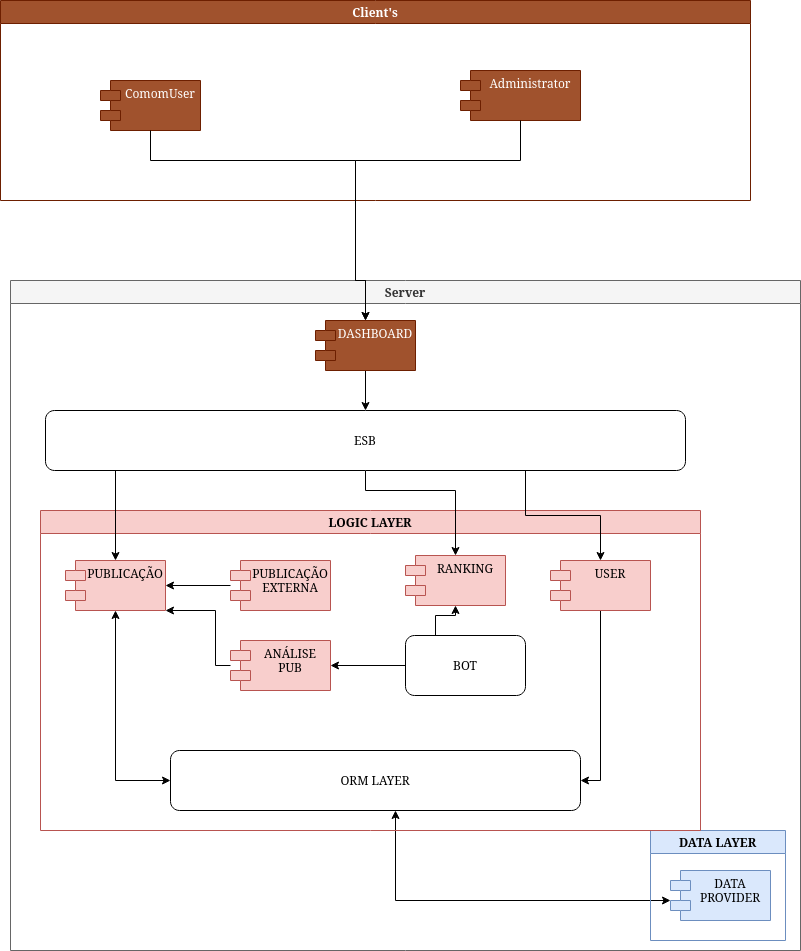

The diagram above was exported from draw.io. Its source (the exported page's mxGraphModel, read from the mxfile embedded in the PNG):
<mxGraphModel dx="868" dy="452" grid="1" gridSize="10" guides="1" tooltips="1" connect="1" arrows="1" fold="1" page="1" pageScale="1" pageWidth="850" pageHeight="1100" math="0" shadow="0">
  <root>
    <mxCell id="0" />
    <mxCell id="1" parent="0" />
    <mxCell id="iA1ath8phrTGZNmdMcXn-10" value="Server" style="swimlane;fillColor=#f5f5f5;strokeColor=#666666;fontColor=#333333;" parent="1" vertex="1">
      <mxGeometry x="60" y="300" width="790" height="670" as="geometry" />
    </mxCell>
    <mxCell id="iA1ath8phrTGZNmdMcXn-16" style="edgeStyle=orthogonalEdgeStyle;rounded=0;orthogonalLoop=1;jettySize=auto;html=1;startArrow=classic;startFill=1;" parent="iA1ath8phrTGZNmdMcXn-10" source="Hu-gcVlY7Ar41gGi73Ao-6" target="iA1ath8phrTGZNmdMcXn-7" edge="1">
      <mxGeometry relative="1" as="geometry">
        <Array as="points">
          <mxPoint x="385" y="620" />
        </Array>
        <mxPoint x="385" y="390" as="sourcePoint" />
      </mxGeometry>
    </mxCell>
    <mxCell id="iA1ath8phrTGZNmdMcXn-29" value="DATA LAYER" style="swimlane;fillColor=#dae8fc;strokeColor=#6c8ebf;" parent="iA1ath8phrTGZNmdMcXn-10" vertex="1">
      <mxGeometry x="640" y="550" width="135" height="110" as="geometry" />
    </mxCell>
    <mxCell id="iA1ath8phrTGZNmdMcXn-7" value="DATA&#10;PROVIDER&#10;" style="shape=module;align=left;spacingLeft=20;align=center;verticalAlign=top;fillColor=#dae8fc;strokeColor=#6c8ebf;" parent="iA1ath8phrTGZNmdMcXn-29" vertex="1">
      <mxGeometry x="20" y="40" width="100" height="50" as="geometry" />
    </mxCell>
    <mxCell id="iA1ath8phrTGZNmdMcXn-30" value="LOGIC LAYER" style="swimlane;fillColor=#f8cecc;strokeColor=#b85450;" parent="iA1ath8phrTGZNmdMcXn-10" vertex="1">
      <mxGeometry x="30" y="230" width="660" height="320" as="geometry" />
    </mxCell>
    <mxCell id="iA1ath8phrTGZNmdMcXn-34" style="edgeStyle=orthogonalEdgeStyle;rounded=0;orthogonalLoop=1;jettySize=auto;html=1;startArrow=classic;startFill=1;" parent="iA1ath8phrTGZNmdMcXn-30" source="iA1ath8phrTGZNmdMcXn-13" target="Hu-gcVlY7Ar41gGi73Ao-6" edge="1">
      <mxGeometry relative="1" as="geometry">
        <Array as="points">
          <mxPoint x="75" y="270" />
        </Array>
        <mxPoint x="300" y="140" as="targetPoint" />
      </mxGeometry>
    </mxCell>
    <mxCell id="iA1ath8phrTGZNmdMcXn-13" value="PUBLICAÇÃO" style="shape=module;align=left;spacingLeft=20;align=center;verticalAlign=top;fillColor=#f8cecc;strokeColor=#b85450;" parent="iA1ath8phrTGZNmdMcXn-30" vertex="1">
      <mxGeometry x="25" y="50" width="100" height="50" as="geometry" />
    </mxCell>
    <mxCell id="Hu-gcVlY7Ar41gGi73Ao-12" style="edgeStyle=orthogonalEdgeStyle;rounded=0;orthogonalLoop=1;jettySize=auto;html=1;" edge="1" parent="iA1ath8phrTGZNmdMcXn-30" source="iA1ath8phrTGZNmdMcXn-36" target="iA1ath8phrTGZNmdMcXn-13">
      <mxGeometry relative="1" as="geometry" />
    </mxCell>
    <mxCell id="iA1ath8phrTGZNmdMcXn-36" value="PUBLICAÇÃO&#10;EXTERNA" style="shape=module;align=left;spacingLeft=20;align=center;verticalAlign=top;fillColor=#f8cecc;strokeColor=#b85450;" parent="iA1ath8phrTGZNmdMcXn-30" vertex="1">
      <mxGeometry x="190" y="50" width="100" height="50" as="geometry" />
    </mxCell>
    <mxCell id="Hu-gcVlY7Ar41gGi73Ao-6" value="ORM LAYER" style="rounded=1;whiteSpace=wrap;html=1;" vertex="1" parent="iA1ath8phrTGZNmdMcXn-30">
      <mxGeometry x="130" y="240" width="410" height="60" as="geometry" />
    </mxCell>
    <mxCell id="Hu-gcVlY7Ar41gGi73Ao-10" style="edgeStyle=orthogonalEdgeStyle;rounded=0;orthogonalLoop=1;jettySize=auto;html=1;" edge="1" parent="iA1ath8phrTGZNmdMcXn-30" source="Hu-gcVlY7Ar41gGi73Ao-8" target="Hu-gcVlY7Ar41gGi73Ao-9">
      <mxGeometry relative="1" as="geometry" />
    </mxCell>
    <mxCell id="Hu-gcVlY7Ar41gGi73Ao-18" style="edgeStyle=orthogonalEdgeStyle;rounded=0;orthogonalLoop=1;jettySize=auto;html=1;exitX=0.25;exitY=0;exitDx=0;exitDy=0;" edge="1" parent="iA1ath8phrTGZNmdMcXn-30" source="Hu-gcVlY7Ar41gGi73Ao-8" target="Hu-gcVlY7Ar41gGi73Ao-15">
      <mxGeometry relative="1" as="geometry" />
    </mxCell>
    <mxCell id="Hu-gcVlY7Ar41gGi73Ao-8" value="BOT" style="rounded=1;whiteSpace=wrap;html=1;" vertex="1" parent="iA1ath8phrTGZNmdMcXn-30">
      <mxGeometry x="365" y="125" width="120" height="60" as="geometry" />
    </mxCell>
    <mxCell id="Hu-gcVlY7Ar41gGi73Ao-11" style="edgeStyle=orthogonalEdgeStyle;rounded=0;orthogonalLoop=1;jettySize=auto;html=1;" edge="1" parent="iA1ath8phrTGZNmdMcXn-30" source="Hu-gcVlY7Ar41gGi73Ao-9" target="iA1ath8phrTGZNmdMcXn-13">
      <mxGeometry relative="1" as="geometry">
        <Array as="points">
          <mxPoint x="175" y="100" />
        </Array>
      </mxGeometry>
    </mxCell>
    <mxCell id="Hu-gcVlY7Ar41gGi73Ao-9" value="ANÁLISE&#10;PUB" style="shape=module;align=left;spacingLeft=20;align=center;verticalAlign=top;fillColor=#f8cecc;strokeColor=#b85450;" vertex="1" parent="iA1ath8phrTGZNmdMcXn-30">
      <mxGeometry x="190" y="130" width="100" height="50" as="geometry" />
    </mxCell>
    <mxCell id="Hu-gcVlY7Ar41gGi73Ao-15" value="RANKING" style="shape=module;align=left;spacingLeft=20;align=center;verticalAlign=top;fillColor=#f8cecc;strokeColor=#b85450;" vertex="1" parent="iA1ath8phrTGZNmdMcXn-30">
      <mxGeometry x="365" y="45" width="100" height="50" as="geometry" />
    </mxCell>
    <mxCell id="Hu-gcVlY7Ar41gGi73Ao-21" style="edgeStyle=orthogonalEdgeStyle;rounded=0;orthogonalLoop=1;jettySize=auto;html=1;exitX=0.25;exitY=1;exitDx=0;exitDy=0;entryX=1;entryY=0.5;entryDx=0;entryDy=0;" edge="1" parent="iA1ath8phrTGZNmdMcXn-30" source="Hu-gcVlY7Ar41gGi73Ao-19" target="Hu-gcVlY7Ar41gGi73Ao-6">
      <mxGeometry relative="1" as="geometry">
        <Array as="points">
          <mxPoint x="560" y="100" />
          <mxPoint x="560" y="270" />
        </Array>
      </mxGeometry>
    </mxCell>
    <mxCell id="Hu-gcVlY7Ar41gGi73Ao-19" value="USER" style="shape=module;align=left;spacingLeft=20;align=center;verticalAlign=top;fillColor=#f8cecc;strokeColor=#b85450;" vertex="1" parent="iA1ath8phrTGZNmdMcXn-30">
      <mxGeometry x="510" y="50" width="100" height="50" as="geometry" />
    </mxCell>
    <mxCell id="Hu-gcVlY7Ar41gGi73Ao-4" style="edgeStyle=orthogonalEdgeStyle;rounded=0;orthogonalLoop=1;jettySize=auto;html=1;exitX=0.25;exitY=1;exitDx=0;exitDy=0;" edge="1" parent="iA1ath8phrTGZNmdMcXn-10" source="Hu-gcVlY7Ar41gGi73Ao-1" target="iA1ath8phrTGZNmdMcXn-13">
      <mxGeometry relative="1" as="geometry">
        <Array as="points">
          <mxPoint x="143" y="190" />
          <mxPoint x="105" y="190" />
        </Array>
      </mxGeometry>
    </mxCell>
    <mxCell id="Hu-gcVlY7Ar41gGi73Ao-17" style="edgeStyle=orthogonalEdgeStyle;rounded=0;orthogonalLoop=1;jettySize=auto;html=1;" edge="1" parent="iA1ath8phrTGZNmdMcXn-10" source="Hu-gcVlY7Ar41gGi73Ao-1" target="Hu-gcVlY7Ar41gGi73Ao-15">
      <mxGeometry relative="1" as="geometry">
        <Array as="points">
          <mxPoint x="355" y="210" />
          <mxPoint x="445" y="210" />
        </Array>
      </mxGeometry>
    </mxCell>
    <mxCell id="Hu-gcVlY7Ar41gGi73Ao-20" style="edgeStyle=orthogonalEdgeStyle;rounded=0;orthogonalLoop=1;jettySize=auto;html=1;exitX=0.75;exitY=1;exitDx=0;exitDy=0;" edge="1" parent="iA1ath8phrTGZNmdMcXn-10" source="Hu-gcVlY7Ar41gGi73Ao-1" target="Hu-gcVlY7Ar41gGi73Ao-19">
      <mxGeometry relative="1" as="geometry" />
    </mxCell>
    <mxCell id="Hu-gcVlY7Ar41gGi73Ao-1" value="ESB" style="rounded=1;whiteSpace=wrap;html=1;" vertex="1" parent="iA1ath8phrTGZNmdMcXn-10">
      <mxGeometry x="35" y="130" width="640" height="60" as="geometry" />
    </mxCell>
    <mxCell id="Hu-gcVlY7Ar41gGi73Ao-14" style="edgeStyle=orthogonalEdgeStyle;rounded=0;orthogonalLoop=1;jettySize=auto;html=1;exitX=0.5;exitY=1;exitDx=0;exitDy=0;" edge="1" parent="iA1ath8phrTGZNmdMcXn-10" source="Hu-gcVlY7Ar41gGi73Ao-13" target="Hu-gcVlY7Ar41gGi73Ao-1">
      <mxGeometry relative="1" as="geometry" />
    </mxCell>
    <mxCell id="Hu-gcVlY7Ar41gGi73Ao-13" value="DASHBOARD" style="shape=module;align=left;spacingLeft=20;align=center;verticalAlign=top;fillColor=#a0522d;fontColor=#ffffff;strokeColor=#6D1F00;" vertex="1" parent="iA1ath8phrTGZNmdMcXn-10">
      <mxGeometry x="305" y="40" width="100" height="50" as="geometry" />
    </mxCell>
    <mxCell id="iA1ath8phrTGZNmdMcXn-51" value="Client's" style="swimlane;fillColor=#a0522d;fontColor=#ffffff;strokeColor=#6D1F00;" parent="1" vertex="1">
      <mxGeometry x="50" y="20" width="750" height="200" as="geometry" />
    </mxCell>
    <mxCell id="iA1ath8phrTGZNmdMcXn-4" value="ComomUser" style="shape=module;align=left;spacingLeft=20;align=center;verticalAlign=top;fillColor=#a0522d;fontColor=#ffffff;strokeColor=#6D1F00;" parent="iA1ath8phrTGZNmdMcXn-51" vertex="1">
      <mxGeometry x="100" y="80" width="100" height="50" as="geometry" />
    </mxCell>
    <mxCell id="iA1ath8phrTGZNmdMcXn-3" value="Administrator" style="shape=module;align=left;spacingLeft=20;align=center;verticalAlign=top;fillColor=#a0522d;fontColor=#ffffff;strokeColor=#6D1F00;" parent="iA1ath8phrTGZNmdMcXn-51" vertex="1">
      <mxGeometry x="460" y="70" width="120" height="50" as="geometry" />
    </mxCell>
    <mxCell id="Hu-gcVlY7Ar41gGi73Ao-2" style="edgeStyle=orthogonalEdgeStyle;rounded=0;orthogonalLoop=1;jettySize=auto;html=1;exitX=0.5;exitY=1;exitDx=0;exitDy=0;entryX=0.5;entryY=0;entryDx=0;entryDy=0;" edge="1" parent="1" source="iA1ath8phrTGZNmdMcXn-4" target="Hu-gcVlY7Ar41gGi73Ao-13">
      <mxGeometry relative="1" as="geometry">
        <Array as="points">
          <mxPoint x="200" y="180" />
          <mxPoint x="405" y="180" />
          <mxPoint x="405" y="300" />
        </Array>
      </mxGeometry>
    </mxCell>
    <mxCell id="Hu-gcVlY7Ar41gGi73Ao-3" style="edgeStyle=orthogonalEdgeStyle;rounded=0;orthogonalLoop=1;jettySize=auto;html=1;exitX=0.5;exitY=1;exitDx=0;exitDy=0;entryX=0.5;entryY=0;entryDx=0;entryDy=0;" edge="1" parent="1" source="iA1ath8phrTGZNmdMcXn-3" target="Hu-gcVlY7Ar41gGi73Ao-13">
      <mxGeometry relative="1" as="geometry">
        <Array as="points">
          <mxPoint x="570" y="180" />
          <mxPoint x="405" y="180" />
          <mxPoint x="405" y="300" />
        </Array>
      </mxGeometry>
    </mxCell>
  </root>
</mxGraphModel>